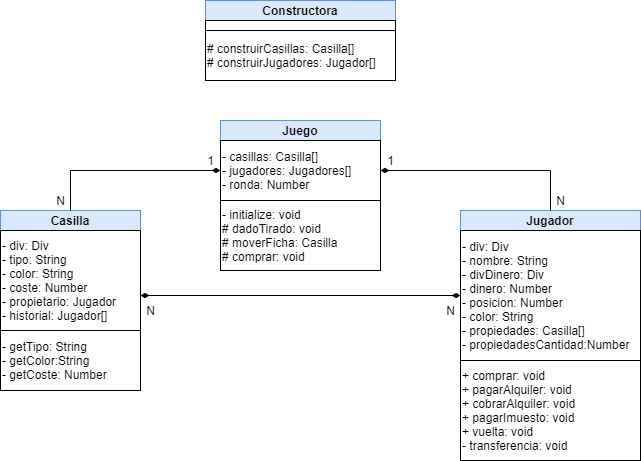

The diagram above was exported from draw.io. Its source (the exported page's mxGraphModel, read from the mxfile embedded in the PNG):
<mxGraphModel dx="1024" dy="584" grid="1" gridSize="10" guides="1" tooltips="1" connect="1" arrows="1" fold="1" page="1" pageScale="1" pageWidth="827" pageHeight="1169" math="0" shadow="0">
  <root>
    <mxCell id="WIyWlLk6GJQsqaUBKTNV-0" />
    <mxCell id="WIyWlLk6GJQsqaUBKTNV-1" parent="WIyWlLk6GJQsqaUBKTNV-0" />
    <mxCell id="Ry97vkOQB4Hxd3-hNphl-23" value="" style="group" vertex="1" connectable="0" parent="WIyWlLk6GJQsqaUBKTNV-1">
      <mxGeometry x="140" y="390" width="140" height="180" as="geometry" />
    </mxCell>
    <mxCell id="Ry97vkOQB4Hxd3-hNphl-20" value="&lt;b&gt;Casilla&lt;/b&gt;" style="rounded=0;whiteSpace=wrap;html=1;fillColor=#dae8fc;strokeColor=#6c8ebf;" vertex="1" parent="Ry97vkOQB4Hxd3-hNphl-23">
      <mxGeometry width="140" height="20" as="geometry" />
    </mxCell>
    <mxCell id="Ry97vkOQB4Hxd3-hNphl-21" value="&lt;div&gt;- div: Div&lt;/div&gt;&lt;div&gt;- tipo: String&lt;/div&gt;&lt;div&gt;- color: String&lt;/div&gt;&lt;div&gt;- coste: Number&lt;/div&gt;&lt;div&gt;- propietario: Jugador&lt;/div&gt;&lt;div&gt;- historial: Jugador[]&lt;/div&gt;" style="rounded=0;whiteSpace=wrap;html=1;align=left;" vertex="1" parent="Ry97vkOQB4Hxd3-hNphl-23">
      <mxGeometry y="20" width="140" height="100" as="geometry" />
    </mxCell>
    <mxCell id="Ry97vkOQB4Hxd3-hNphl-22" value="&lt;div&gt;- getTipo: String&lt;/div&gt;&lt;div&gt;- getColor:String&lt;/div&gt;&lt;div&gt;- getCoste: Number&lt;/div&gt;" style="rounded=0;whiteSpace=wrap;html=1;align=left;" vertex="1" parent="Ry97vkOQB4Hxd3-hNphl-23">
      <mxGeometry y="120" width="140" height="60" as="geometry" />
    </mxCell>
    <mxCell id="Ry97vkOQB4Hxd3-hNphl-25" value="" style="group" vertex="1" connectable="0" parent="WIyWlLk6GJQsqaUBKTNV-1">
      <mxGeometry x="600" y="390" width="180" height="250" as="geometry" />
    </mxCell>
    <mxCell id="Ry97vkOQB4Hxd3-hNphl-17" value="&lt;b&gt;Jugador&lt;/b&gt;" style="rounded=0;whiteSpace=wrap;html=1;fillColor=#dae8fc;strokeColor=#6c8ebf;" vertex="1" parent="Ry97vkOQB4Hxd3-hNphl-25">
      <mxGeometry width="180" height="20" as="geometry" />
    </mxCell>
    <mxCell id="Ry97vkOQB4Hxd3-hNphl-18" value="&lt;div&gt;- div: Div&lt;/div&gt;&lt;div&gt;- nombre: String&lt;/div&gt;&lt;div&gt;- divDinero: Div&lt;/div&gt;&lt;div&gt;- dinero: Number&lt;/div&gt;&lt;div&gt;- posicion: Number&lt;/div&gt;&lt;div&gt;- color: String&lt;/div&gt;&lt;div&gt;- propiedades: Casilla[]&lt;/div&gt;&lt;div&gt;- propiedadesCantidad:Number&amp;nbsp;&lt;/div&gt;" style="rounded=0;whiteSpace=wrap;html=1;align=left;" vertex="1" parent="Ry97vkOQB4Hxd3-hNphl-25">
      <mxGeometry y="20" width="180" height="130" as="geometry" />
    </mxCell>
    <mxCell id="Ry97vkOQB4Hxd3-hNphl-19" value="&lt;div&gt;&lt;span&gt;+ comprar:&amp;nbsp;&lt;/span&gt;&lt;span&gt;void&lt;/span&gt;&lt;/div&gt;&lt;div&gt;+ pagarAlquiler:&amp;nbsp;void&lt;/div&gt;&lt;div&gt;&lt;div&gt;+ cobrarAlquiler:&amp;nbsp;void&lt;/div&gt;&lt;/div&gt;&lt;div&gt;+ pagarImuesto:&amp;nbsp;void&lt;/div&gt;&lt;div&gt;&lt;div&gt;+ vuelta:&amp;nbsp;void&lt;/div&gt;&lt;/div&gt;&lt;div&gt;- transferencia: void&lt;/div&gt;" style="rounded=0;whiteSpace=wrap;html=1;align=left;" vertex="1" parent="Ry97vkOQB4Hxd3-hNphl-25">
      <mxGeometry y="150" width="180" height="100" as="geometry" />
    </mxCell>
    <mxCell id="Ry97vkOQB4Hxd3-hNphl-26" value="" style="group" vertex="1" connectable="0" parent="WIyWlLk6GJQsqaUBKTNV-1">
      <mxGeometry x="360" y="300" width="160" height="150" as="geometry" />
    </mxCell>
    <mxCell id="Ry97vkOQB4Hxd3-hNphl-7" value="&lt;b&gt;Juego&lt;/b&gt;" style="rounded=0;whiteSpace=wrap;html=1;fillColor=#dae8fc;strokeColor=#6c8ebf;" vertex="1" parent="Ry97vkOQB4Hxd3-hNphl-26">
      <mxGeometry width="160" height="20" as="geometry" />
    </mxCell>
    <mxCell id="Ry97vkOQB4Hxd3-hNphl-8" value="&lt;div&gt;&lt;span&gt;- casillas: Casilla[]&lt;/span&gt;&lt;/div&gt;- jugadores: Jugadores[]&lt;br&gt;&lt;div&gt;&lt;span&gt;- ronda: Number&lt;/span&gt;&lt;/div&gt;" style="rounded=0;whiteSpace=wrap;html=1;align=left;" vertex="1" parent="Ry97vkOQB4Hxd3-hNphl-26">
      <mxGeometry y="20" width="160" height="60" as="geometry" />
    </mxCell>
    <mxCell id="Ry97vkOQB4Hxd3-hNphl-10" value="&lt;div&gt;&lt;span&gt;- initialize:&amp;nbsp;&lt;/span&gt;&lt;span&gt;void&lt;/span&gt;&lt;/div&gt;&lt;div&gt;# dadoTirado: void&lt;/div&gt;&lt;div&gt;&lt;span&gt;# moverFicha: Casilla&lt;/span&gt;&lt;/div&gt;&lt;div&gt;&lt;span&gt;# comprar: void&lt;/span&gt;&lt;/div&gt;" style="rounded=0;whiteSpace=wrap;html=1;align=left;" vertex="1" parent="Ry97vkOQB4Hxd3-hNphl-26">
      <mxGeometry y="80" width="160" height="70" as="geometry" />
    </mxCell>
    <mxCell id="Ry97vkOQB4Hxd3-hNphl-27" value="" style="group" vertex="1" connectable="0" parent="WIyWlLk6GJQsqaUBKTNV-1">
      <mxGeometry x="345" y="180" width="190" height="80" as="geometry" />
    </mxCell>
    <mxCell id="Ry97vkOQB4Hxd3-hNphl-14" value="&lt;b&gt;Constructora&lt;/b&gt;" style="rounded=0;whiteSpace=wrap;html=1;fillColor=#dae8fc;strokeColor=#6c8ebf;" vertex="1" parent="Ry97vkOQB4Hxd3-hNphl-27">
      <mxGeometry width="190" height="20" as="geometry" />
    </mxCell>
    <mxCell id="Ry97vkOQB4Hxd3-hNphl-15" value="" style="rounded=0;whiteSpace=wrap;html=1;align=left;" vertex="1" parent="Ry97vkOQB4Hxd3-hNphl-27">
      <mxGeometry y="20" width="190" height="10" as="geometry" />
    </mxCell>
    <mxCell id="Ry97vkOQB4Hxd3-hNphl-16" value="&lt;div&gt;&lt;span&gt;# construirCasillas: Casilla[]&lt;/span&gt;&lt;br&gt;&lt;/div&gt;&lt;div&gt;# construirJugadores: Jugador[]&lt;/div&gt;" style="rounded=0;whiteSpace=wrap;html=1;align=left;" vertex="1" parent="Ry97vkOQB4Hxd3-hNphl-27">
      <mxGeometry y="30" width="190" height="50" as="geometry" />
    </mxCell>
    <mxCell id="Ry97vkOQB4Hxd3-hNphl-29" style="edgeStyle=orthogonalEdgeStyle;rounded=0;orthogonalLoop=1;jettySize=auto;html=1;exitX=0.5;exitY=0;exitDx=0;exitDy=0;entryX=1;entryY=0.5;entryDx=0;entryDy=0;endArrow=diamondThin;endFill=1;" edge="1" parent="WIyWlLk6GJQsqaUBKTNV-1" source="Ry97vkOQB4Hxd3-hNphl-17" target="Ry97vkOQB4Hxd3-hNphl-8">
      <mxGeometry relative="1" as="geometry" />
    </mxCell>
    <mxCell id="Ry97vkOQB4Hxd3-hNphl-30" style="edgeStyle=orthogonalEdgeStyle;rounded=0;orthogonalLoop=1;jettySize=auto;html=1;exitX=0.5;exitY=0;exitDx=0;exitDy=0;entryX=0;entryY=0.5;entryDx=0;entryDy=0;endArrow=diamondThin;endFill=1;" edge="1" parent="WIyWlLk6GJQsqaUBKTNV-1" source="Ry97vkOQB4Hxd3-hNphl-20" target="Ry97vkOQB4Hxd3-hNphl-8">
      <mxGeometry relative="1" as="geometry" />
    </mxCell>
    <mxCell id="Ry97vkOQB4Hxd3-hNphl-31" style="edgeStyle=orthogonalEdgeStyle;rounded=0;orthogonalLoop=1;jettySize=auto;html=1;entryX=0;entryY=0.5;entryDx=0;entryDy=0;endArrow=diamondThin;endFill=1;startArrow=diamondThin;startFill=1;" edge="1" parent="WIyWlLk6GJQsqaUBKTNV-1" target="Ry97vkOQB4Hxd3-hNphl-18">
      <mxGeometry relative="1" as="geometry">
        <mxPoint x="280" y="475" as="sourcePoint" />
        <Array as="points">
          <mxPoint x="280" y="475" />
          <mxPoint x="280" y="475" />
        </Array>
      </mxGeometry>
    </mxCell>
    <mxCell id="Ry97vkOQB4Hxd3-hNphl-33" value="N" style="text;html=1;align=center;verticalAlign=middle;resizable=0;points=[];autosize=1;strokeColor=none;fillColor=none;" vertex="1" parent="WIyWlLk6GJQsqaUBKTNV-1">
      <mxGeometry x="190" y="370" width="20" height="20" as="geometry" />
    </mxCell>
    <mxCell id="Ry97vkOQB4Hxd3-hNphl-34" value="N" style="text;html=1;align=center;verticalAlign=middle;resizable=0;points=[];autosize=1;strokeColor=none;fillColor=none;" vertex="1" parent="WIyWlLk6GJQsqaUBKTNV-1">
      <mxGeometry x="280" y="480" width="20" height="20" as="geometry" />
    </mxCell>
    <mxCell id="Ry97vkOQB4Hxd3-hNphl-35" value="N" style="text;html=1;align=center;verticalAlign=middle;resizable=0;points=[];autosize=1;strokeColor=none;fillColor=none;" vertex="1" parent="WIyWlLk6GJQsqaUBKTNV-1">
      <mxGeometry x="580" y="480" width="20" height="20" as="geometry" />
    </mxCell>
    <mxCell id="Ry97vkOQB4Hxd3-hNphl-36" value="N" style="text;html=1;align=center;verticalAlign=middle;resizable=0;points=[];autosize=1;strokeColor=none;fillColor=none;" vertex="1" parent="WIyWlLk6GJQsqaUBKTNV-1">
      <mxGeometry x="690" y="370" width="20" height="20" as="geometry" />
    </mxCell>
    <mxCell id="Ry97vkOQB4Hxd3-hNphl-37" value="1" style="text;html=1;align=center;verticalAlign=middle;resizable=0;points=[];autosize=1;strokeColor=none;fillColor=none;" vertex="1" parent="WIyWlLk6GJQsqaUBKTNV-1">
      <mxGeometry x="520" y="330" width="20" height="20" as="geometry" />
    </mxCell>
    <mxCell id="Ry97vkOQB4Hxd3-hNphl-38" value="1" style="text;html=1;align=center;verticalAlign=middle;resizable=0;points=[];autosize=1;strokeColor=none;fillColor=none;" vertex="1" parent="WIyWlLk6GJQsqaUBKTNV-1">
      <mxGeometry x="340" y="330" width="20" height="20" as="geometry" />
    </mxCell>
  </root>
</mxGraphModel>